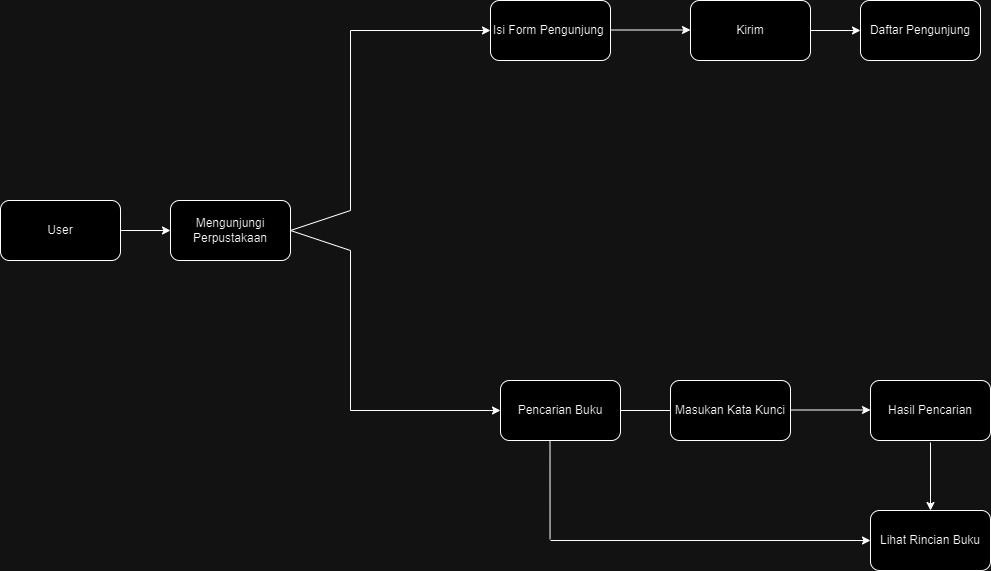

The diagram above was exported from draw.io. Its source (the exported page's mxGraphModel, read from the mxfile embedded in the PNG):
<mxGraphModel dx="1434" dy="780" grid="1" gridSize="10" guides="1" tooltips="1" connect="1" arrows="1" fold="1" page="1" pageScale="1" pageWidth="850" pageHeight="1100" math="0" shadow="0">
  <root>
    <mxCell id="0" />
    <mxCell id="1" parent="0" />
    <mxCell id="yBffuuzDUxL-E89nHjxt-2" value="User" style="rounded=1;whiteSpace=wrap;html=1;" parent="1" vertex="1">
      <mxGeometry x="130" y="370" width="120" height="60" as="geometry" />
    </mxCell>
    <mxCell id="yBffuuzDUxL-E89nHjxt-4" value="" style="endArrow=classic;html=1;rounded=0;exitX=1;exitY=0.5;exitDx=0;exitDy=0;" parent="1" source="yBffuuzDUxL-E89nHjxt-2" edge="1">
      <mxGeometry width="50" height="50" relative="1" as="geometry">
        <mxPoint x="350" y="400" as="sourcePoint" />
        <mxPoint x="300" y="400" as="targetPoint" />
      </mxGeometry>
    </mxCell>
    <mxCell id="yBffuuzDUxL-E89nHjxt-5" value="Mengunjungi Perpustakaan" style="rounded=1;whiteSpace=wrap;html=1;" parent="1" vertex="1">
      <mxGeometry x="300" y="370" width="120" height="60" as="geometry" />
    </mxCell>
    <mxCell id="yBffuuzDUxL-E89nHjxt-15" value="" style="endArrow=none;html=1;rounded=0;exitX=1;exitY=0.5;exitDx=0;exitDy=0;" parent="1" source="yBffuuzDUxL-E89nHjxt-5" edge="1">
      <mxGeometry width="50" height="50" relative="1" as="geometry">
        <mxPoint x="400" y="430" as="sourcePoint" />
        <mxPoint x="480" y="380" as="targetPoint" />
      </mxGeometry>
    </mxCell>
    <mxCell id="yBffuuzDUxL-E89nHjxt-16" value="" style="endArrow=none;html=1;rounded=0;exitX=1;exitY=0.5;exitDx=0;exitDy=0;" parent="1" source="yBffuuzDUxL-E89nHjxt-5" edge="1">
      <mxGeometry width="50" height="50" relative="1" as="geometry">
        <mxPoint x="430" y="410" as="sourcePoint" />
        <mxPoint x="480" y="420" as="targetPoint" />
      </mxGeometry>
    </mxCell>
    <mxCell id="yBffuuzDUxL-E89nHjxt-19" value="" style="endArrow=none;html=1;rounded=0;" parent="1" edge="1">
      <mxGeometry width="50" height="50" relative="1" as="geometry">
        <mxPoint x="480" y="380" as="sourcePoint" />
        <mxPoint x="480" y="200" as="targetPoint" />
      </mxGeometry>
    </mxCell>
    <mxCell id="yBffuuzDUxL-E89nHjxt-20" value="" style="endArrow=none;html=1;rounded=0;" parent="1" edge="1">
      <mxGeometry width="50" height="50" relative="1" as="geometry">
        <mxPoint x="480" y="580" as="sourcePoint" />
        <mxPoint x="480" y="420" as="targetPoint" />
      </mxGeometry>
    </mxCell>
    <mxCell id="yBffuuzDUxL-E89nHjxt-21" value="" style="endArrow=classic;html=1;rounded=0;" parent="1" edge="1">
      <mxGeometry width="50" height="50" relative="1" as="geometry">
        <mxPoint x="480" y="200" as="sourcePoint" />
        <mxPoint x="620" y="200" as="targetPoint" />
      </mxGeometry>
    </mxCell>
    <mxCell id="yBffuuzDUxL-E89nHjxt-22" value="" style="endArrow=classic;html=1;rounded=0;" parent="1" edge="1">
      <mxGeometry width="50" height="50" relative="1" as="geometry">
        <mxPoint x="480" y="580" as="sourcePoint" />
        <mxPoint x="630" y="580" as="targetPoint" />
      </mxGeometry>
    </mxCell>
    <mxCell id="yBffuuzDUxL-E89nHjxt-23" value="Pencarian Buku" style="rounded=1;whiteSpace=wrap;html=1;" parent="1" vertex="1">
      <mxGeometry x="630" y="550" width="120" height="60" as="geometry" />
    </mxCell>
    <mxCell id="yBffuuzDUxL-E89nHjxt-24" value="Isi Form Pengunjung&amp;nbsp;" style="rounded=1;whiteSpace=wrap;html=1;" parent="1" vertex="1">
      <mxGeometry x="620" y="170" width="120" height="60" as="geometry" />
    </mxCell>
    <mxCell id="yBffuuzDUxL-E89nHjxt-25" value="" style="endArrow=none;html=1;rounded=0;entryX=0.433;entryY=1.017;entryDx=0;entryDy=0;entryPerimeter=0;" parent="1" edge="1">
      <mxGeometry width="50" height="50" relative="1" as="geometry">
        <mxPoint x="679.54" y="708.98" as="sourcePoint" />
        <mxPoint x="679.5" y="610" as="targetPoint" />
      </mxGeometry>
    </mxCell>
    <mxCell id="yBffuuzDUxL-E89nHjxt-27" value="" style="endArrow=none;html=1;rounded=0;exitX=1;exitY=0.5;exitDx=0;exitDy=0;" parent="1" source="yBffuuzDUxL-E89nHjxt-23" edge="1">
      <mxGeometry width="50" height="50" relative="1" as="geometry">
        <mxPoint x="770" y="580" as="sourcePoint" />
        <mxPoint x="800" y="580" as="targetPoint" />
      </mxGeometry>
    </mxCell>
    <mxCell id="yBffuuzDUxL-E89nHjxt-28" value="Masukan Kata Kunci" style="rounded=1;whiteSpace=wrap;html=1;" parent="1" vertex="1">
      <mxGeometry x="800" y="550" width="120" height="60" as="geometry" />
    </mxCell>
    <mxCell id="yBffuuzDUxL-E89nHjxt-29" value="" style="endArrow=classic;html=1;rounded=0;" parent="1" edge="1">
      <mxGeometry width="50" height="50" relative="1" as="geometry">
        <mxPoint x="680" y="710" as="sourcePoint" />
        <mxPoint x="1000" y="710" as="targetPoint" />
      </mxGeometry>
    </mxCell>
    <mxCell id="yBffuuzDUxL-E89nHjxt-31" value="Hasil Pencarian" style="rounded=1;whiteSpace=wrap;html=1;" parent="1" vertex="1">
      <mxGeometry x="1000" y="550" width="120" height="60" as="geometry" />
    </mxCell>
    <mxCell id="yBffuuzDUxL-E89nHjxt-32" value="Lihat Rincian Buku" style="rounded=1;whiteSpace=wrap;html=1;" parent="1" vertex="1">
      <mxGeometry x="1000" y="680" width="120" height="60" as="geometry" />
    </mxCell>
    <mxCell id="yBffuuzDUxL-E89nHjxt-33" value="" style="endArrow=classic;html=1;rounded=0;exitX=0.5;exitY=1;exitDx=0;exitDy=0;entryX=0.5;entryY=0;entryDx=0;entryDy=0;entryPerimeter=0;" parent="1" target="yBffuuzDUxL-E89nHjxt-32" edge="1">
      <mxGeometry width="50" height="50" relative="1" as="geometry">
        <mxPoint x="1060" y="611.98" as="sourcePoint" />
        <mxPoint x="1066.96" y="680" as="targetPoint" />
      </mxGeometry>
    </mxCell>
    <mxCell id="yBffuuzDUxL-E89nHjxt-34" value="Kirim" style="rounded=1;whiteSpace=wrap;html=1;" parent="1" vertex="1">
      <mxGeometry x="820" y="170" width="120" height="60" as="geometry" />
    </mxCell>
    <mxCell id="yBffuuzDUxL-E89nHjxt-37" value="" style="endArrow=classic;html=1;rounded=0;entryX=0;entryY=0.5;entryDx=0;entryDy=0;exitX=1;exitY=0.5;exitDx=0;exitDy=0;" parent="1" edge="1">
      <mxGeometry width="50" height="50" relative="1" as="geometry">
        <mxPoint x="740" y="199.5" as="sourcePoint" />
        <mxPoint x="820" y="199.5" as="targetPoint" />
      </mxGeometry>
    </mxCell>
    <mxCell id="yBffuuzDUxL-E89nHjxt-39" value="Daftar Pengunjung" style="rounded=1;whiteSpace=wrap;html=1;" parent="1" vertex="1">
      <mxGeometry x="990" y="170" width="120" height="60" as="geometry" />
    </mxCell>
    <mxCell id="yBffuuzDUxL-E89nHjxt-40" value="" style="endArrow=classic;html=1;rounded=0;exitX=1;exitY=0.5;exitDx=0;exitDy=0;entryX=0;entryY=0.5;entryDx=0;entryDy=0;" parent="1" source="yBffuuzDUxL-E89nHjxt-34" target="yBffuuzDUxL-E89nHjxt-39" edge="1">
      <mxGeometry width="50" height="50" relative="1" as="geometry">
        <mxPoint x="930" y="590" as="sourcePoint" />
        <mxPoint x="1010" y="590" as="targetPoint" />
      </mxGeometry>
    </mxCell>
    <mxCell id="yBffuuzDUxL-E89nHjxt-42" value="" style="endArrow=classic;html=1;rounded=0;exitX=1;exitY=0.5;exitDx=0;exitDy=0;entryX=0;entryY=0.5;entryDx=0;entryDy=0;" parent="1" edge="1">
      <mxGeometry width="50" height="50" relative="1" as="geometry">
        <mxPoint x="920" y="579.5" as="sourcePoint" />
        <mxPoint x="1000" y="579.5" as="targetPoint" />
      </mxGeometry>
    </mxCell>
  </root>
</mxGraphModel>